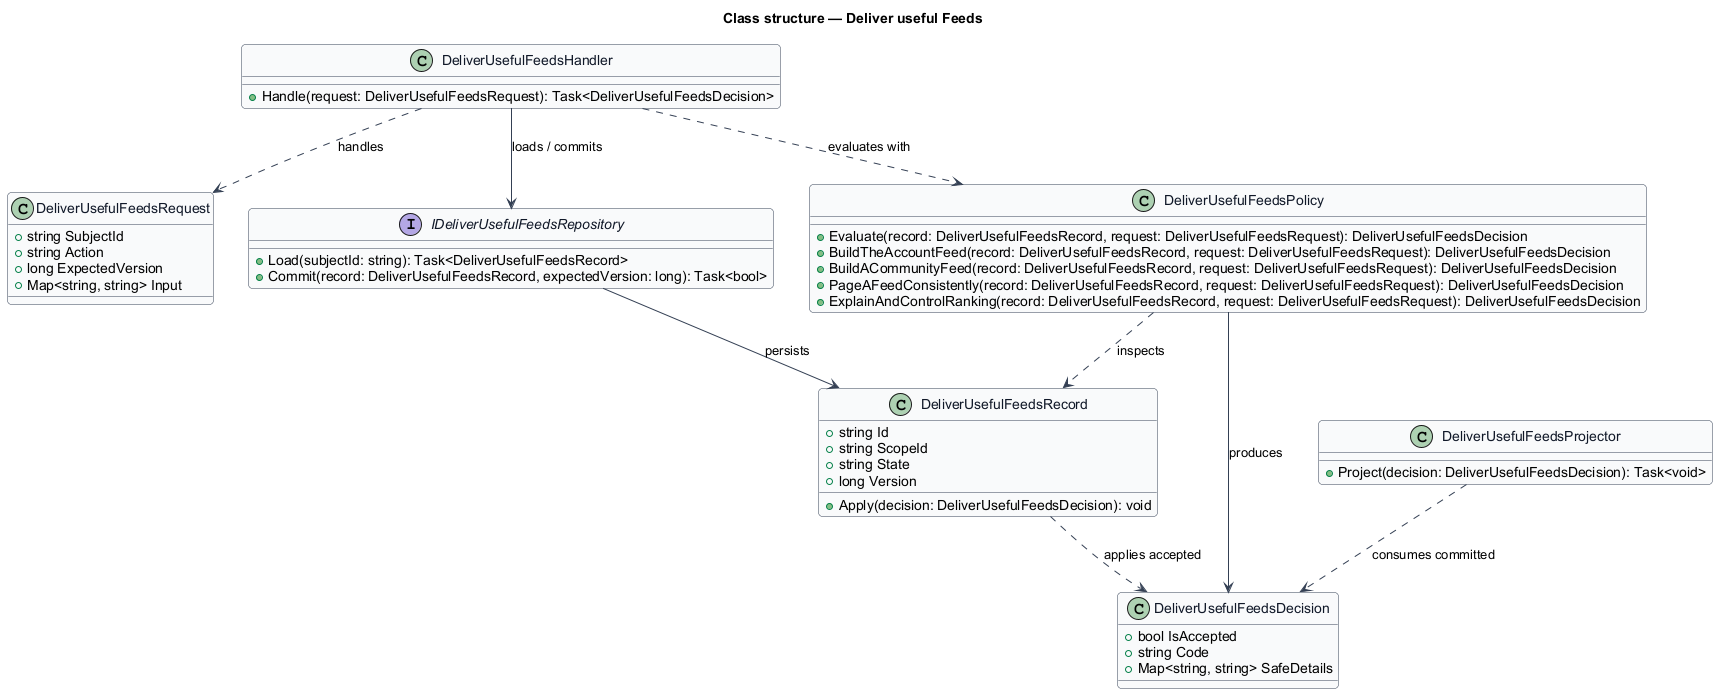

The diagram above was rendered by PlantUML. Its source (embedded in the PNG):
@startuml
skinparam backgroundColor #FFFFFF
skinparam shadowing false
skinparam roundcorner 8
skinparam defaultFontName Arial
skinparam ArrowColor #344054
skinparam class {
  BorderColor #344054
  FontColor #101828
  BackgroundColor #F9FAFB
}
title Class structure — Deliver useful Feeds

class DeliverUsefulFeedsRequest {
  +string SubjectId
  +string Action
  +long ExpectedVersion
  +Map<string, string> Input
}

class DeliverUsefulFeedsDecision {
  +bool IsAccepted
  +string Code
  +Map<string, string> SafeDetails
}

class DeliverUsefulFeedsRecord {
  +string Id
  +string ScopeId
  +string State
  +long Version
  +Apply(decision: DeliverUsefulFeedsDecision): void
}

interface IDeliverUsefulFeedsRepository {
  +Load(subjectId: string): Task<DeliverUsefulFeedsRecord>
  +Commit(record: DeliverUsefulFeedsRecord, expectedVersion: long): Task<bool>
}

class DeliverUsefulFeedsPolicy {
  +Evaluate(record: DeliverUsefulFeedsRecord, request: DeliverUsefulFeedsRequest): DeliverUsefulFeedsDecision
  +BuildTheAccountFeed(record: DeliverUsefulFeedsRecord, request: DeliverUsefulFeedsRequest): DeliverUsefulFeedsDecision
  +BuildACommunityFeed(record: DeliverUsefulFeedsRecord, request: DeliverUsefulFeedsRequest): DeliverUsefulFeedsDecision
  +PageAFeedConsistently(record: DeliverUsefulFeedsRecord, request: DeliverUsefulFeedsRequest): DeliverUsefulFeedsDecision
  +ExplainAndControlRanking(record: DeliverUsefulFeedsRecord, request: DeliverUsefulFeedsRequest): DeliverUsefulFeedsDecision
}

class DeliverUsefulFeedsHandler {
  +Handle(request: DeliverUsefulFeedsRequest): Task<DeliverUsefulFeedsDecision>
}

class DeliverUsefulFeedsProjector {
  +Project(decision: DeliverUsefulFeedsDecision): Task<void>
}

DeliverUsefulFeedsHandler ..> DeliverUsefulFeedsRequest : handles
DeliverUsefulFeedsHandler ..> DeliverUsefulFeedsPolicy : evaluates with
DeliverUsefulFeedsHandler --> IDeliverUsefulFeedsRepository : loads / commits
IDeliverUsefulFeedsRepository --> DeliverUsefulFeedsRecord : persists
DeliverUsefulFeedsPolicy ..> DeliverUsefulFeedsRecord : inspects
DeliverUsefulFeedsPolicy --> DeliverUsefulFeedsDecision : produces
DeliverUsefulFeedsRecord ..> DeliverUsefulFeedsDecision : applies accepted
DeliverUsefulFeedsProjector ..> DeliverUsefulFeedsDecision : consumes committed
@enduml